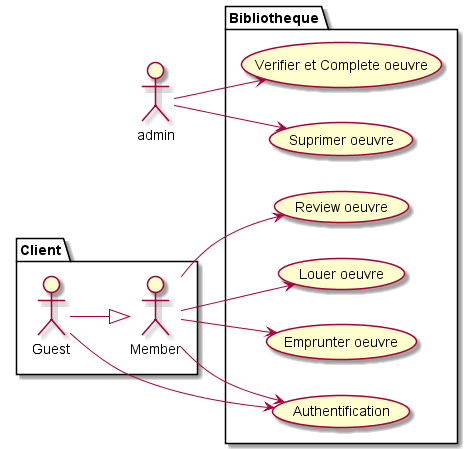

The diagram above was rendered by PlantUML. Its source (embedded in the PNG):
@startuml
left to right direction

package Client {
  actor Guest as g
  actor Member as m
}

actor admin as adm



package Bibliotheque {
  usecase "Authentification" as Auth
  usecase "Louer oeuvre" as Rent
  usecase "Emprunter oeuvre " as Borrow
  usecase "Review oeuvre" as Review
  usecase "Verifier et Complete oeuvre" as Verif
  usecase "Suprimer oeuvre" as Suppr 
}
g --|> m
g--> Auth
m --> Auth
m --> Rent
m --> Borrow
m --> Review
adm --> Verif
adm --> Suppr 
@enduml